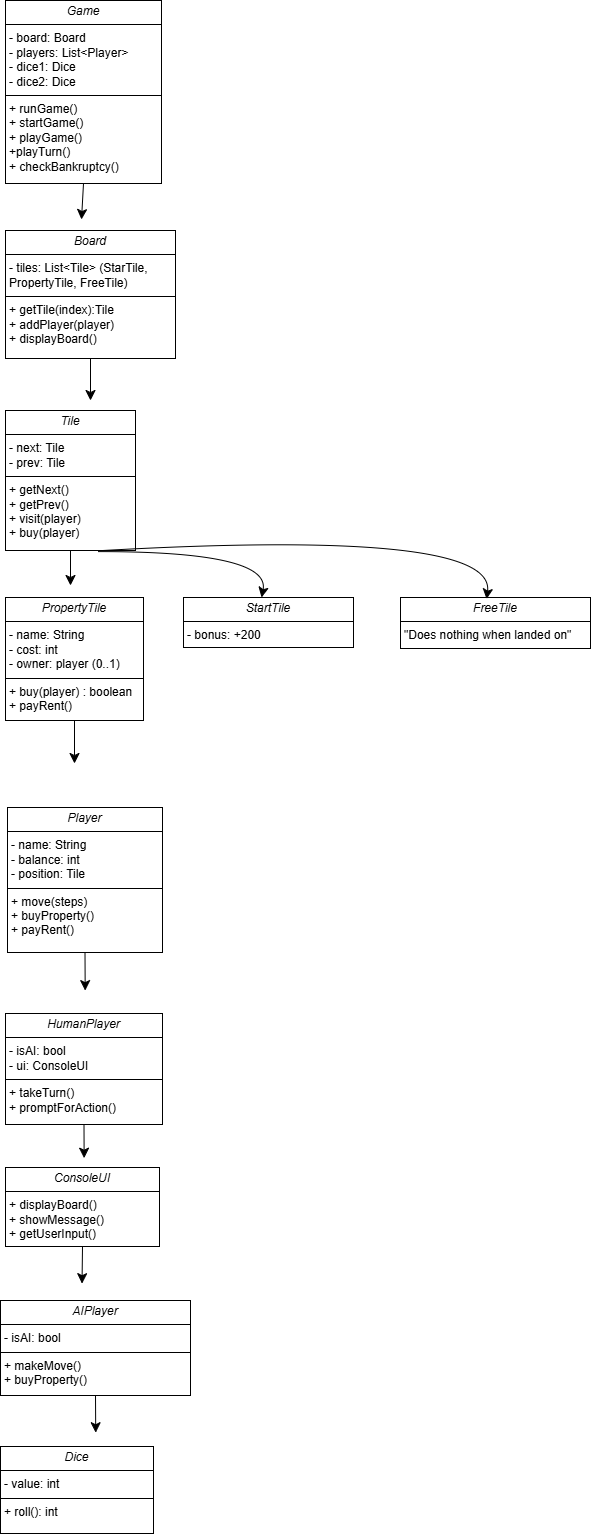

The diagram above was exported from draw.io. Its source (the exported page's mxGraphModel, read from the mxfile embedded in the PNG):
<mxGraphModel dx="934" dy="1024" grid="0" gridSize="10" guides="1" tooltips="1" connect="1" arrows="1" fold="1" page="0" pageScale="1" pageWidth="827" pageHeight="1169" math="0" shadow="0">
  <root>
    <mxCell id="0" />
    <mxCell id="1" parent="0" />
    <mxCell id="jo7CxXLMoEILEoo6G8pJ-15" style="edgeStyle=none;curved=1;rounded=0;orthogonalLoop=1;jettySize=auto;html=1;exitX=0.5;exitY=1;exitDx=0;exitDy=0;fontSize=12;startSize=8;endSize=8;" edge="1" parent="1" source="jo7CxXLMoEILEoo6G8pJ-1">
      <mxGeometry relative="1" as="geometry">
        <mxPoint x="76" y="91" as="targetPoint" />
      </mxGeometry>
    </mxCell>
    <mxCell id="jo7CxXLMoEILEoo6G8pJ-1" value="&lt;p style=&quot;margin:0px;margin-top:4px;text-align:center;&quot;&gt;&lt;i&gt;Game&lt;/i&gt;&lt;/p&gt;&lt;hr size=&quot;1&quot; style=&quot;border-style:solid;&quot;&gt;&lt;p style=&quot;margin:0px;margin-left:4px;&quot;&gt;- board: Board&lt;/p&gt;&lt;p style=&quot;margin:0px;margin-left:4px;&quot;&gt;- players: List&amp;lt;Player&amp;gt;&lt;/p&gt;&lt;p style=&quot;margin:0px;margin-left:4px;&quot;&gt;- dice1: Dice&lt;br&gt;- dice2: Dice&lt;/p&gt;&lt;hr size=&quot;1&quot; style=&quot;border-style:solid;&quot;&gt;&lt;p style=&quot;margin:0px;margin-left:4px;&quot;&gt;+ runGame()&lt;/p&gt;&lt;p style=&quot;margin:0px;margin-left:4px;&quot;&gt;+ startGame()&lt;/p&gt;&lt;p style=&quot;margin:0px;margin-left:4px;&quot;&gt;+ playGame()&lt;/p&gt;&lt;p style=&quot;margin:0px;margin-left:4px;&quot;&gt;+playTurn()&lt;br&gt;+ checkBankruptcy()&lt;/p&gt;" style="verticalAlign=top;align=left;overflow=fill;html=1;whiteSpace=wrap;" vertex="1" parent="1">
      <mxGeometry y="-128" width="156" height="183" as="geometry" />
    </mxCell>
    <mxCell id="jo7CxXLMoEILEoo6G8pJ-43" style="edgeStyle=none;curved=1;rounded=0;orthogonalLoop=1;jettySize=auto;html=1;exitX=0.5;exitY=1;exitDx=0;exitDy=0;fontSize=12;startSize=8;endSize=8;" edge="1" parent="1" source="jo7CxXLMoEILEoo6G8pJ-2">
      <mxGeometry relative="1" as="geometry">
        <mxPoint x="79.68421052631584" y="862.105314555921" as="targetPoint" />
      </mxGeometry>
    </mxCell>
    <mxCell id="jo7CxXLMoEILEoo6G8pJ-2" value="&lt;p style=&quot;margin:0px;margin-top:4px;text-align:center;&quot;&gt;&lt;i&gt;Player&lt;/i&gt;&lt;/p&gt;&lt;hr size=&quot;1&quot; style=&quot;border-style:solid;&quot;&gt;&lt;p style=&quot;margin:0px;margin-left:4px;&quot;&gt;- name: String&lt;/p&gt;&lt;p style=&quot;margin:0px;margin-left:4px;&quot;&gt;- balance: int&lt;br&gt;- position: Tile&lt;/p&gt;&lt;hr size=&quot;1&quot; style=&quot;border-style:solid;&quot;&gt;&lt;p style=&quot;margin:0px;margin-left:4px;&quot;&gt;+ move(steps)&lt;/p&gt;&lt;p style=&quot;margin:0px;margin-left:4px;&quot;&gt;+ buyProperty()&lt;br&gt;+ payRent()&lt;/p&gt;" style="verticalAlign=top;align=left;overflow=fill;html=1;whiteSpace=wrap;" vertex="1" parent="1">
      <mxGeometry x="2" y="679" width="155" height="145" as="geometry" />
    </mxCell>
    <mxCell id="jo7CxXLMoEILEoo6G8pJ-41" style="edgeStyle=none;curved=1;rounded=0;orthogonalLoop=1;jettySize=auto;html=1;exitX=0.5;exitY=1;exitDx=0;exitDy=0;fontSize=12;startSize=8;endSize=8;" edge="1" parent="1" source="jo7CxXLMoEILEoo6G8pJ-3">
      <mxGeometry relative="1" as="geometry">
        <mxPoint x="78.63157894736844" y="1029.6842747738488" as="targetPoint" />
      </mxGeometry>
    </mxCell>
    <mxCell id="jo7CxXLMoEILEoo6G8pJ-3" value="&lt;p style=&quot;margin:0px;margin-top:4px;text-align:center;&quot;&gt;&lt;i&gt;HumanPlayer&lt;/i&gt;&lt;/p&gt;&lt;hr size=&quot;1&quot; style=&quot;border-style:solid;&quot;&gt;&lt;p style=&quot;margin:0px;margin-left:4px;&quot;&gt;- isAI: bool&lt;br&gt;- ui: ConsoleUI&lt;/p&gt;&lt;hr size=&quot;1&quot; style=&quot;border-style:solid;&quot;&gt;&lt;p style=&quot;margin:0px;margin-left:4px;&quot;&gt;+ takeTurn()&lt;br&gt;&lt;/p&gt;&lt;p style=&quot;margin:0px;margin-left:4px;&quot;&gt;&lt;span style=&quot;text-align: center;&quot;&gt;+ promptForAction()&lt;/span&gt;&lt;/p&gt;" style="verticalAlign=top;align=left;overflow=fill;html=1;whiteSpace=wrap;" vertex="1" parent="1">
      <mxGeometry y="885" width="157" height="111" as="geometry" />
    </mxCell>
    <mxCell id="jo7CxXLMoEILEoo6G8pJ-46" style="edgeStyle=none;curved=1;rounded=0;orthogonalLoop=1;jettySize=auto;html=1;exitX=0.5;exitY=1;exitDx=0;exitDy=0;fontSize=12;startSize=8;endSize=8;" edge="1" parent="1" source="jo7CxXLMoEILEoo6G8pJ-4">
      <mxGeometry relative="1" as="geometry">
        <mxPoint x="90.2105263157896" y="1304.2105455900496" as="targetPoint" />
      </mxGeometry>
    </mxCell>
    <mxCell id="jo7CxXLMoEILEoo6G8pJ-4" value="&lt;p style=&quot;margin:0px;margin-top:4px;text-align:center;&quot;&gt;&lt;i&gt;AIPlayer&lt;/i&gt;&lt;/p&gt;&lt;hr size=&quot;1&quot; style=&quot;border-style:solid;&quot;&gt;&lt;p style=&quot;margin:0px;margin-left:4px;&quot;&gt;- isAI: bool&lt;/p&gt;&lt;hr size=&quot;1&quot; style=&quot;border-style:solid;&quot;&gt;&lt;p style=&quot;margin:0px;margin-left:4px;&quot;&gt;+ makeMove()&amp;nbsp;&lt;/p&gt;&lt;p style=&quot;margin:0px;margin-left:4px;&quot;&gt;+ buyProperty()&lt;/p&gt;" style="verticalAlign=top;align=left;overflow=fill;html=1;whiteSpace=wrap;" vertex="1" parent="1">
      <mxGeometry x="-5" y="1172" width="190" height="95" as="geometry" />
    </mxCell>
    <mxCell id="jo7CxXLMoEILEoo6G8pJ-21" style="edgeStyle=none;curved=1;rounded=0;orthogonalLoop=1;jettySize=auto;html=1;exitX=0.5;exitY=1;exitDx=0;exitDy=0;fontSize=12;startSize=8;endSize=8;" edge="1" parent="1" source="jo7CxXLMoEILEoo6G8pJ-5">
      <mxGeometry relative="1" as="geometry">
        <mxPoint x="85" y="272" as="targetPoint" />
      </mxGeometry>
    </mxCell>
    <mxCell id="jo7CxXLMoEILEoo6G8pJ-5" value="&lt;p style=&quot;margin:0px;margin-top:4px;text-align:center;&quot;&gt;&lt;i&gt;Board&lt;/i&gt;&lt;/p&gt;&lt;hr size=&quot;1&quot; style=&quot;border-style:solid;&quot;&gt;&lt;p style=&quot;margin:0px;margin-left:4px;&quot;&gt;- tiles: List&amp;lt;Tile&amp;gt; (StarTile, PropertyTile, FreeTile)&lt;/p&gt;&lt;hr size=&quot;1&quot; style=&quot;border-style:solid;&quot;&gt;&lt;p style=&quot;margin:0px;margin-left:4px;&quot;&gt;&lt;span style=&quot;background-color: transparent; color: light-dark(rgb(0, 0, 0), rgb(255, 255, 255));&quot;&gt;+ getTile(index):Tile&lt;/span&gt;&lt;/p&gt;&lt;p style=&quot;margin:0px;margin-left:4px;&quot;&gt;&lt;span style=&quot;background-color: transparent; color: light-dark(rgb(0, 0, 0), rgb(255, 255, 255));&quot;&gt;+ addPlayer(player)&lt;/span&gt;&lt;/p&gt;&lt;p style=&quot;margin:0px;margin-left:4px;&quot;&gt;+ displayBoard()&lt;/p&gt;" style="verticalAlign=top;align=left;overflow=fill;html=1;whiteSpace=wrap;" vertex="1" parent="1">
      <mxGeometry y="102" width="170" height="128" as="geometry" />
    </mxCell>
    <mxCell id="jo7CxXLMoEILEoo6G8pJ-6" value="&lt;p style=&quot;margin:0px;margin-top:4px;text-align:center;&quot;&gt;&lt;i&gt;Dice&lt;/i&gt;&lt;/p&gt;&lt;hr size=&quot;1&quot; style=&quot;border-style:solid;&quot;&gt;&lt;p style=&quot;margin:0px;margin-left:4px;&quot;&gt;- value: int&lt;/p&gt;&lt;hr size=&quot;1&quot; style=&quot;border-style:solid;&quot;&gt;&lt;p style=&quot;margin:0px;margin-left:4px;&quot;&gt;+ roll(): int&lt;br&gt;&lt;/p&gt;" style="verticalAlign=top;align=left;overflow=fill;html=1;whiteSpace=wrap;" vertex="1" parent="1">
      <mxGeometry x="-5" y="1318" width="153" height="87" as="geometry" />
    </mxCell>
    <mxCell id="jo7CxXLMoEILEoo6G8pJ-45" style="edgeStyle=none;curved=1;rounded=0;orthogonalLoop=1;jettySize=auto;html=1;exitX=0.5;exitY=1;exitDx=0;exitDy=0;fontSize=12;startSize=8;endSize=8;" edge="1" parent="1" source="jo7CxXLMoEILEoo6G8pJ-9">
      <mxGeometry relative="1" as="geometry">
        <mxPoint x="76.52631578947376" y="1155.1579397101154" as="targetPoint" />
      </mxGeometry>
    </mxCell>
    <mxCell id="jo7CxXLMoEILEoo6G8pJ-9" value="&lt;p style=&quot;margin:0px;margin-top:4px;text-align:center;&quot;&gt;&lt;i&gt;ConsoleUI&lt;/i&gt;&lt;/p&gt;&lt;hr size=&quot;1&quot; style=&quot;border-style:solid;&quot;&gt;&lt;p style=&quot;margin:0px;margin-left:4px;&quot;&gt;+ displayBoard()&lt;/p&gt;&lt;p style=&quot;margin:0px;margin-left:4px;&quot;&gt;+ showMessage()&lt;br&gt;+ getUserInput()&lt;/p&gt;&lt;hr size=&quot;1&quot; style=&quot;border-style:solid;&quot;&gt;&lt;p style=&quot;margin:0px;margin-left:4px;&quot;&gt;&lt;br&gt;&lt;/p&gt;" style="verticalAlign=top;align=left;overflow=fill;html=1;whiteSpace=wrap;" vertex="1" parent="1">
      <mxGeometry y="1039" width="154" height="79" as="geometry" />
    </mxCell>
    <mxCell id="jo7CxXLMoEILEoo6G8pJ-22" style="edgeStyle=none;curved=1;rounded=0;orthogonalLoop=1;jettySize=auto;html=1;exitX=0.5;exitY=1;exitDx=0;exitDy=0;fontSize=12;startSize=8;endSize=8;" edge="1" parent="1" source="jo7CxXLMoEILEoo6G8pJ-16">
      <mxGeometry relative="1" as="geometry">
        <mxPoint x="65" y="457" as="targetPoint" />
      </mxGeometry>
    </mxCell>
    <mxCell id="jo7CxXLMoEILEoo6G8pJ-32" style="edgeStyle=none;curved=1;rounded=0;orthogonalLoop=1;jettySize=auto;html=1;exitX=0.75;exitY=1;exitDx=0;exitDy=0;fontSize=12;startSize=8;endSize=8;" edge="1" parent="1">
      <mxGeometry relative="1" as="geometry">
        <mxPoint x="256.0555352105034" y="468.9988685438367" as="targetPoint" />
        <mxPoint x="93" y="423.11" as="sourcePoint" />
        <Array as="points">
          <mxPoint x="265" y="423" />
        </Array>
      </mxGeometry>
    </mxCell>
    <mxCell id="jo7CxXLMoEILEoo6G8pJ-16" value="&lt;p style=&quot;margin:0px;margin-top:4px;text-align:center;&quot;&gt;&lt;i&gt;Tile&lt;/i&gt;&lt;/p&gt;&lt;hr size=&quot;1&quot; style=&quot;border-style:solid;&quot;&gt;&lt;p style=&quot;margin:0px;margin-left:4px;&quot;&gt;- next: Tile&lt;br&gt;- prev: Tile&lt;/p&gt;&lt;hr size=&quot;1&quot; style=&quot;border-style:solid;&quot;&gt;&lt;p style=&quot;margin:0px;margin-left:4px;&quot;&gt;+ getNext()&lt;/p&gt;&lt;p style=&quot;margin:0px;margin-left:4px;&quot;&gt;+ getPrev()&lt;/p&gt;&lt;p style=&quot;margin:0px;margin-left:4px;&quot;&gt;+ visit(player)&lt;br&gt;+ buy(player)&lt;/p&gt;" style="verticalAlign=top;align=left;overflow=fill;html=1;whiteSpace=wrap;" vertex="1" parent="1">
      <mxGeometry y="282" width="130" height="140" as="geometry" />
    </mxCell>
    <mxCell id="jo7CxXLMoEILEoo6G8pJ-23" style="edgeStyle=none;curved=1;rounded=0;orthogonalLoop=1;jettySize=auto;html=1;exitX=0.5;exitY=1;exitDx=0;exitDy=0;fontSize=12;startSize=8;endSize=8;" edge="1" parent="1" source="jo7CxXLMoEILEoo6G8pJ-17">
      <mxGeometry relative="1" as="geometry">
        <mxPoint x="69" y="635" as="targetPoint" />
      </mxGeometry>
    </mxCell>
    <mxCell id="jo7CxXLMoEILEoo6G8pJ-17" value="&lt;p style=&quot;margin:0px;margin-top:4px;text-align:center;&quot;&gt;&lt;i&gt;PropertyTile&lt;/i&gt;&lt;/p&gt;&lt;hr size=&quot;1&quot; style=&quot;border-style:solid;&quot;&gt;&lt;p style=&quot;margin:0px;margin-left:4px;&quot;&gt;- name: String&lt;/p&gt;&lt;p style=&quot;margin:0px;margin-left:4px;&quot;&gt;- cost: int&lt;br&gt;- owner: player (0..1)&lt;/p&gt;&lt;hr size=&quot;1&quot; style=&quot;border-style:solid;&quot;&gt;&lt;p style=&quot;margin:0px;margin-left:4px;&quot;&gt;+ buy(player) : boolean&lt;br&gt;+ payRent()&lt;/p&gt;" style="verticalAlign=top;align=left;overflow=fill;html=1;whiteSpace=wrap;" vertex="1" parent="1">
      <mxGeometry y="469" width="138" height="123" as="geometry" />
    </mxCell>
    <mxCell id="jo7CxXLMoEILEoo6G8pJ-18" value="&lt;p style=&quot;margin:0px;margin-top:4px;text-align:center;&quot;&gt;&lt;i&gt;StartTile&lt;/i&gt;&lt;/p&gt;&lt;hr size=&quot;1&quot; style=&quot;border-style:solid;&quot;&gt;&lt;p style=&quot;margin:0px;margin-left:4px;&quot;&gt;- bonus: +200&lt;br&gt;&lt;/p&gt;&lt;hr size=&quot;1&quot; style=&quot;border-style:solid;&quot;&gt;&lt;p style=&quot;margin:0px;margin-left:4px;&quot;&gt;&lt;br&gt;&lt;/p&gt;" style="verticalAlign=top;align=left;overflow=fill;html=1;whiteSpace=wrap;" vertex="1" parent="1">
      <mxGeometry x="178" y="469" width="170" height="50" as="geometry" />
    </mxCell>
    <mxCell id="jo7CxXLMoEILEoo6G8pJ-19" value="&lt;p style=&quot;margin:0px;margin-top:4px;text-align:center;&quot;&gt;&lt;i&gt;FreeTile&lt;/i&gt;&lt;/p&gt;&lt;hr size=&quot;1&quot; style=&quot;border-style:solid;&quot;&gt;&lt;p style=&quot;margin:0px;margin-left:4px;&quot;&gt;&quot;Does nothing when landed on&quot;&lt;/p&gt;&lt;hr size=&quot;1&quot; style=&quot;border-style:solid;&quot;&gt;&lt;p style=&quot;margin:0px;margin-left:4px;&quot;&gt;&lt;br&gt;&lt;/p&gt;" style="verticalAlign=top;align=left;overflow=fill;html=1;whiteSpace=wrap;" vertex="1" parent="1">
      <mxGeometry x="395" y="469" width="190" height="51" as="geometry" />
    </mxCell>
    <mxCell id="jo7CxXLMoEILEoo6G8pJ-33" style="edgeStyle=none;curved=1;rounded=0;orthogonalLoop=1;jettySize=auto;html=1;exitX=0.75;exitY=1;exitDx=0;exitDy=0;entryX=0.453;entryY=0.031;entryDx=0;entryDy=0;entryPerimeter=0;fontSize=12;startSize=8;endSize=8;" edge="1" parent="1" source="jo7CxXLMoEILEoo6G8pJ-16" target="jo7CxXLMoEILEoo6G8pJ-19">
      <mxGeometry relative="1" as="geometry">
        <Array as="points">
          <mxPoint x="490" y="400" />
        </Array>
      </mxGeometry>
    </mxCell>
  </root>
</mxGraphModel>